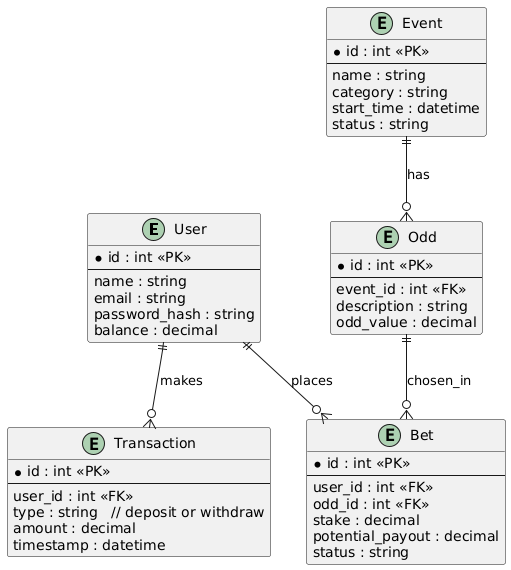

The diagram above was rendered by PlantUML. Its source (embedded in the PNG):
@startuml
entity "User" as User {
  *id : int <<PK>>
  --
  name : string
  email : string
  password_hash : string
  balance : decimal
}

entity "Event" as Event {
  *id : int <<PK>>
  --
  name : string
  category : string
  start_time : datetime
  status : string
}

entity "Odd" as Odd {
  *id : int <<PK>>
  --
  event_id : int <<FK>>
  description : string
  odd_value : decimal
}

entity "Bet" as Bet {
  *id : int <<PK>>
  --
  user_id : int <<FK>>
  odd_id : int <<FK>>
  stake : decimal
  potential_payout : decimal
  status : string
}

entity "Transaction" as Transaction {
  *id : int <<PK>>
  --
  user_id : int <<FK>>
  type : string   // deposit or withdraw
  amount : decimal
  timestamp : datetime
}

User ||--o{ Bet : places
User ||--o{ Transaction : makes
Event ||--o{ Odd : has
Odd ||--o{ Bet : chosen_in
@enduml